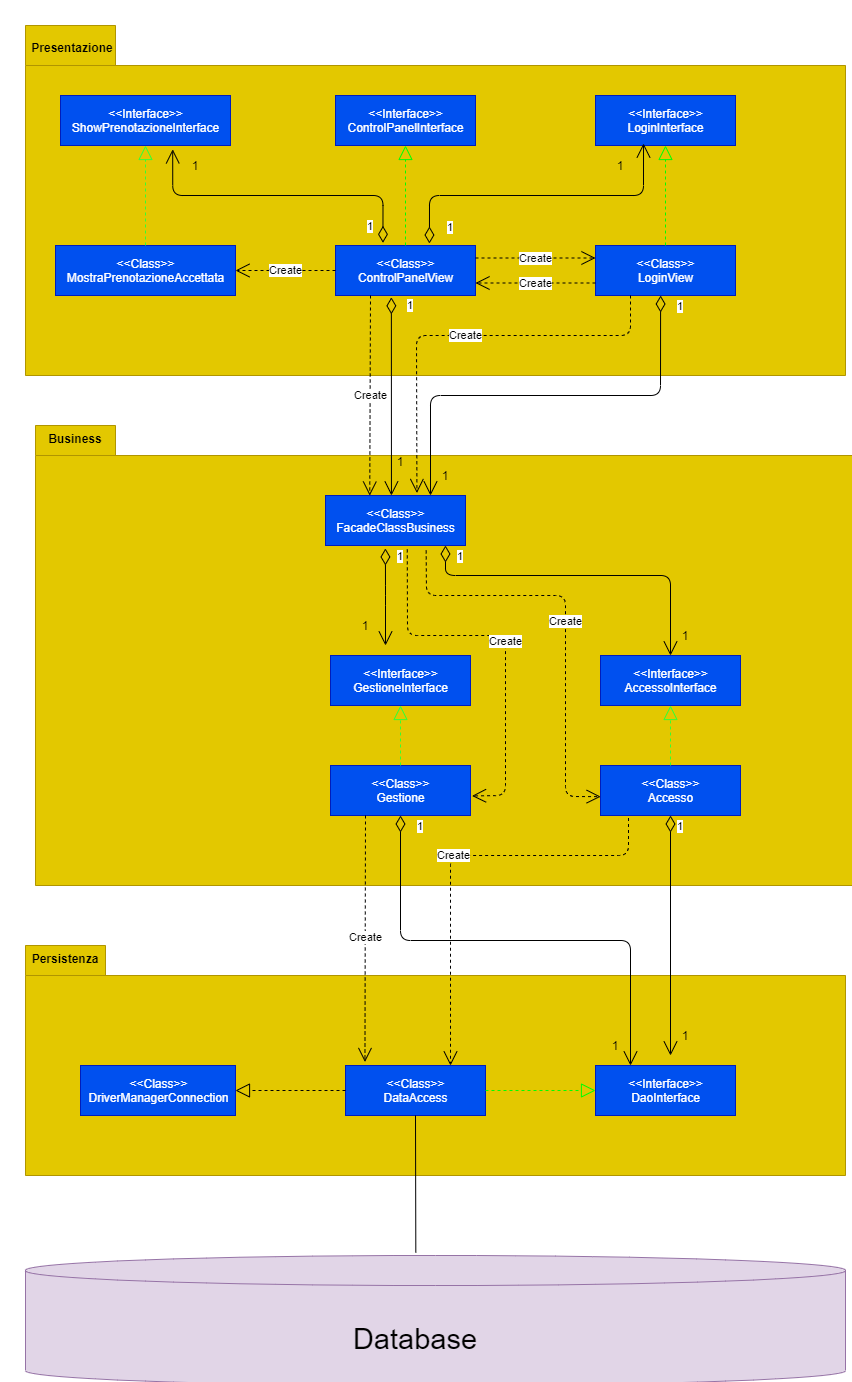

The diagram above was exported from draw.io. Its source (the exported page's mxGraphModel, read from the mxfile embedded in the PNG):
<mxGraphModel dx="2143" dy="1605" grid="1" gridSize="10" guides="1" tooltips="1" connect="1" arrows="1" fold="1" page="1" pageScale="1" pageWidth="827" pageHeight="1169" math="0" shadow="0">
  <root>
    <mxCell id="0" />
    <mxCell id="1" parent="0" />
    <mxCell id="7lVUnlVMlCGdp75RqO4D-53" value="" style="shape=folder;fontStyle=1;spacingTop=10;tabWidth=90;tabHeight=40;tabPosition=left;html=1;fillColor=#e3c800;strokeColor=#B09500;fontColor=#ffffff;" parent="1" vertex="1">
      <mxGeometry x="200" y="220" width="820" height="350" as="geometry" />
    </mxCell>
    <mxCell id="7lVUnlVMlCGdp75RqO4D-54" value="Presentazione" style="text;align=center;fontStyle=1;verticalAlign=middle;spacingLeft=3;spacingRight=3;strokeColor=none;rotatable=0;points=[[0,0.5],[1,0.5]];portConstraint=eastwest;" parent="1" vertex="1">
      <mxGeometry x="217" y="229" width="60" height="26" as="geometry" />
    </mxCell>
    <mxCell id="7lVUnlVMlCGdp75RqO4D-51" value="" style="shape=folder;fontStyle=1;spacingTop=10;tabWidth=80;tabHeight=30;tabPosition=left;html=1;fillColor=#e3c800;strokeColor=#B09500;fontColor=#ffffff;" parent="1" vertex="1">
      <mxGeometry x="210" y="620" width="820" height="460" as="geometry" />
    </mxCell>
    <mxCell id="7lVUnlVMlCGdp75RqO4D-52" value="Business" style="text;align=center;fontStyle=1;verticalAlign=middle;spacingLeft=3;spacingRight=3;strokeColor=none;rotatable=0;points=[[0,0.5],[1,0.5]];portConstraint=eastwest;" parent="1" vertex="1">
      <mxGeometry x="210" y="620" width="80" height="26" as="geometry" />
    </mxCell>
    <mxCell id="7lVUnlVMlCGdp75RqO4D-49" value="" style="shape=folder;fontStyle=1;spacingTop=10;tabWidth=80;tabHeight=30;tabPosition=left;html=1;fillColor=#e3c800;strokeColor=#B09500;fontColor=#ffffff;" parent="1" vertex="1">
      <mxGeometry x="200" y="1140" width="820" height="230" as="geometry" />
    </mxCell>
    <mxCell id="7lVUnlVMlCGdp75RqO4D-50" value="Persistenza" style="text;align=center;fontStyle=1;verticalAlign=middle;spacingLeft=3;spacingRight=3;strokeColor=none;rotatable=0;points=[[0,0.5],[1,0.5]];portConstraint=eastwest;" parent="1" vertex="1">
      <mxGeometry x="200" y="1140" width="80" height="26" as="geometry" />
    </mxCell>
    <mxCell id="7lVUnlVMlCGdp75RqO4D-1" value="&amp;lt;&amp;lt;Class&amp;gt;&amp;gt;&lt;br&gt;ControlPanelView" style="html=1;fillColor=#0050ef;strokeColor=#001DBC;fontColor=#ffffff;" parent="1" vertex="1">
      <mxGeometry x="510" y="440" width="140" height="50" as="geometry" />
    </mxCell>
    <mxCell id="7lVUnlVMlCGdp75RqO4D-2" value="&amp;lt;&amp;lt;Interface&amp;gt;&amp;gt;&lt;br&gt;ControlPanelInterface" style="html=1;fillColor=#0050ef;strokeColor=#001DBC;fontColor=#ffffff;" parent="1" vertex="1">
      <mxGeometry x="510" y="290" width="140" height="50" as="geometry" />
    </mxCell>
    <mxCell id="7lVUnlVMlCGdp75RqO4D-3" value="&amp;lt;&amp;lt;Class&amp;gt;&amp;gt;&lt;br&gt;MostraPrenotazioneAccettata" style="html=1;fillColor=#0050ef;strokeColor=#001DBC;fontColor=#ffffff;" parent="1" vertex="1">
      <mxGeometry x="230" y="440" width="180" height="50" as="geometry" />
    </mxCell>
    <mxCell id="7lVUnlVMlCGdp75RqO4D-4" value="&amp;lt;&amp;lt;Interface&amp;gt;&amp;gt;&lt;br&gt;ShowPrenotazioneInterface" style="html=1;fillColor=#0050ef;strokeColor=#001DBC;fontColor=#ffffff;" parent="1" vertex="1">
      <mxGeometry x="235" y="290" width="170" height="50" as="geometry" />
    </mxCell>
    <mxCell id="7lVUnlVMlCGdp75RqO4D-5" value="&amp;lt;&amp;lt;Class&amp;gt;&amp;gt;&lt;br&gt;LoginView" style="html=1;fillColor=#0050ef;strokeColor=#001DBC;fontColor=#ffffff;" parent="1" vertex="1">
      <mxGeometry x="770" y="440" width="140" height="50" as="geometry" />
    </mxCell>
    <mxCell id="7lVUnlVMlCGdp75RqO4D-6" value="&amp;lt;&amp;lt;Interface&amp;gt;&amp;gt;&lt;br&gt;LoginInterface" style="html=1;fillColor=#0050ef;strokeColor=#001DBC;fontColor=#ffffff;" parent="1" vertex="1">
      <mxGeometry x="770" y="290" width="140" height="50" as="geometry" />
    </mxCell>
    <mxCell id="7lVUnlVMlCGdp75RqO4D-7" value="" style="endArrow=block;dashed=1;endFill=0;endSize=12;html=1;exitX=0.5;exitY=0;exitDx=0;exitDy=0;entryX=0.5;entryY=1;entryDx=0;entryDy=0;strokeColor=#00FF00;" parent="1" source="7lVUnlVMlCGdp75RqO4D-1" target="7lVUnlVMlCGdp75RqO4D-2" edge="1">
      <mxGeometry width="160" relative="1" as="geometry">
        <mxPoint x="480" y="430" as="sourcePoint" />
        <mxPoint x="640" y="430" as="targetPoint" />
      </mxGeometry>
    </mxCell>
    <mxCell id="7lVUnlVMlCGdp75RqO4D-8" value="" style="endArrow=block;dashed=1;endFill=0;endSize=12;html=1;exitX=0.5;exitY=0;exitDx=0;exitDy=0;entryX=0.5;entryY=1;entryDx=0;entryDy=0;strokeColor=#33FF33;" parent="1" source="7lVUnlVMlCGdp75RqO4D-3" target="7lVUnlVMlCGdp75RqO4D-4" edge="1">
      <mxGeometry width="160" relative="1" as="geometry">
        <mxPoint x="480" y="430" as="sourcePoint" />
        <mxPoint x="640" y="430" as="targetPoint" />
      </mxGeometry>
    </mxCell>
    <mxCell id="7lVUnlVMlCGdp75RqO4D-9" value="" style="endArrow=block;dashed=1;endFill=0;endSize=12;html=1;exitX=0.5;exitY=0;exitDx=0;exitDy=0;entryX=0.5;entryY=1;entryDx=0;entryDy=0;strokeColor=#00FF00;" parent="1" source="7lVUnlVMlCGdp75RqO4D-5" target="7lVUnlVMlCGdp75RqO4D-6" edge="1">
      <mxGeometry width="160" relative="1" as="geometry">
        <mxPoint x="480" y="430" as="sourcePoint" />
        <mxPoint x="640" y="430" as="targetPoint" />
      </mxGeometry>
    </mxCell>
    <mxCell id="7lVUnlVMlCGdp75RqO4D-10" value="1" style="endArrow=open;html=1;endSize=12;startArrow=diamondThin;startSize=14;startFill=0;edgeStyle=orthogonalEdgeStyle;align=left;verticalAlign=bottom;exitX=0.671;exitY=-0.04;exitDx=0;exitDy=0;exitPerimeter=0;entryX=0.343;entryY=0.96;entryDx=0;entryDy=0;entryPerimeter=0;" parent="1" source="7lVUnlVMlCGdp75RqO4D-1" target="7lVUnlVMlCGdp75RqO4D-6" edge="1">
      <mxGeometry x="-0.9492" y="-16" relative="1" as="geometry">
        <mxPoint x="490" y="580" as="sourcePoint" />
        <mxPoint x="650" y="580" as="targetPoint" />
        <Array as="points">
          <mxPoint x="604" y="390" />
          <mxPoint x="818" y="390" />
        </Array>
        <mxPoint as="offset" />
      </mxGeometry>
    </mxCell>
    <mxCell id="7lVUnlVMlCGdp75RqO4D-11" value="Create" style="endArrow=open;endSize=12;dashed=1;html=1;exitX=1;exitY=0.25;exitDx=0;exitDy=0;entryX=0;entryY=0.25;entryDx=0;entryDy=0;" parent="1" source="7lVUnlVMlCGdp75RqO4D-1" target="7lVUnlVMlCGdp75RqO4D-5" edge="1">
      <mxGeometry width="160" relative="1" as="geometry">
        <mxPoint x="600" y="500" as="sourcePoint" />
        <mxPoint x="760" y="500" as="targetPoint" />
      </mxGeometry>
    </mxCell>
    <mxCell id="7lVUnlVMlCGdp75RqO4D-13" value="Create" style="endArrow=open;endSize=12;dashed=1;html=1;exitX=0;exitY=0.75;exitDx=0;exitDy=0;entryX=1;entryY=0.75;entryDx=0;entryDy=0;" parent="1" source="7lVUnlVMlCGdp75RqO4D-5" target="7lVUnlVMlCGdp75RqO4D-1" edge="1">
      <mxGeometry width="160" relative="1" as="geometry">
        <mxPoint x="580" y="540" as="sourcePoint" />
        <mxPoint x="740" y="540" as="targetPoint" />
      </mxGeometry>
    </mxCell>
    <mxCell id="7lVUnlVMlCGdp75RqO4D-14" value="Create" style="endArrow=open;endSize=12;dashed=1;html=1;exitX=0;exitY=0.5;exitDx=0;exitDy=0;entryX=1;entryY=0.5;entryDx=0;entryDy=0;" parent="1" source="7lVUnlVMlCGdp75RqO4D-1" target="7lVUnlVMlCGdp75RqO4D-3" edge="1">
      <mxGeometry width="160" relative="1" as="geometry">
        <mxPoint x="350" y="380" as="sourcePoint" />
        <mxPoint x="510" y="380" as="targetPoint" />
        <Array as="points">
          <mxPoint x="460" y="465" />
        </Array>
      </mxGeometry>
    </mxCell>
    <mxCell id="7lVUnlVMlCGdp75RqO4D-15" value="1" style="endArrow=open;html=1;endSize=12;startArrow=diamondThin;startSize=14;startFill=0;edgeStyle=orthogonalEdgeStyle;align=left;verticalAlign=bottom;exitX=0.339;exitY=-0.054;exitDx=0;exitDy=0;exitPerimeter=0;entryX=0.66;entryY=1.077;entryDx=0;entryDy=0;entryPerimeter=0;" parent="1" source="7lVUnlVMlCGdp75RqO4D-1" target="7lVUnlVMlCGdp75RqO4D-4" edge="1">
      <mxGeometry x="-0.952" y="17" relative="1" as="geometry">
        <mxPoint x="350" y="380" as="sourcePoint" />
        <mxPoint x="510" y="380" as="targetPoint" />
        <Array as="points">
          <mxPoint x="557" y="390" />
          <mxPoint x="347" y="390" />
        </Array>
        <mxPoint as="offset" />
      </mxGeometry>
    </mxCell>
    <mxCell id="7lVUnlVMlCGdp75RqO4D-16" value="&amp;lt;&amp;lt;Class&amp;gt;&amp;gt;&lt;br&gt;FacadeClassBusiness" style="html=1;fillColor=#0050ef;strokeColor=#001DBC;fontColor=#ffffff;" parent="1" vertex="1">
      <mxGeometry x="500" y="690" width="140" height="50" as="geometry" />
    </mxCell>
    <mxCell id="7lVUnlVMlCGdp75RqO4D-17" value="Create" style="endArrow=open;endSize=12;dashed=1;html=1;exitX=0.25;exitY=1;exitDx=0;exitDy=0;entryX=0.316;entryY=0.002;entryDx=0;entryDy=0;entryPerimeter=0;" parent="1" source="7lVUnlVMlCGdp75RqO4D-1" target="7lVUnlVMlCGdp75RqO4D-16" edge="1">
      <mxGeometry width="160" relative="1" as="geometry">
        <mxPoint x="500" y="590" as="sourcePoint" />
        <mxPoint x="660" y="590" as="targetPoint" />
      </mxGeometry>
    </mxCell>
    <mxCell id="7lVUnlVMlCGdp75RqO4D-19" value="1" style="endArrow=open;html=1;endSize=12;startArrow=diamondThin;startSize=14;startFill=0;edgeStyle=orthogonalEdgeStyle;align=left;verticalAlign=bottom;strokeColor=#000000;exitX=0.399;exitY=1.037;exitDx=0;exitDy=0;exitPerimeter=0;entryX=0.471;entryY=0;entryDx=0;entryDy=0;entryPerimeter=0;" parent="1" source="7lVUnlVMlCGdp75RqO4D-1" target="7lVUnlVMlCGdp75RqO4D-16" edge="1">
      <mxGeometry x="-0.8167" y="14" relative="1" as="geometry">
        <mxPoint x="490" y="590" as="sourcePoint" />
        <mxPoint x="650" y="590" as="targetPoint" />
        <Array as="points" />
        <mxPoint as="offset" />
      </mxGeometry>
    </mxCell>
    <mxCell id="7lVUnlVMlCGdp75RqO4D-20" value="Create" style="endArrow=open;endSize=12;dashed=1;html=1;strokeColor=#000000;exitX=0.25;exitY=1;exitDx=0;exitDy=0;entryX=0.653;entryY=-0.05;entryDx=0;entryDy=0;entryPerimeter=0;" parent="1" source="7lVUnlVMlCGdp75RqO4D-5" target="7lVUnlVMlCGdp75RqO4D-16" edge="1">
      <mxGeometry width="160" relative="1" as="geometry">
        <mxPoint x="450" y="510" as="sourcePoint" />
        <mxPoint x="610" y="510" as="targetPoint" />
        <Array as="points">
          <mxPoint x="805" y="530" />
          <mxPoint x="591" y="530" />
        </Array>
      </mxGeometry>
    </mxCell>
    <mxCell id="7lVUnlVMlCGdp75RqO4D-21" value="1" style="endArrow=open;html=1;endSize=12;startArrow=diamondThin;startSize=14;startFill=0;edgeStyle=orthogonalEdgeStyle;align=left;verticalAlign=bottom;strokeColor=#000000;exitX=0.465;exitY=1;exitDx=0;exitDy=0;exitPerimeter=0;entryX=0.75;entryY=0;entryDx=0;entryDy=0;" parent="1" source="7lVUnlVMlCGdp75RqO4D-5" target="7lVUnlVMlCGdp75RqO4D-16" edge="1">
      <mxGeometry x="-0.907" y="15" relative="1" as="geometry">
        <mxPoint x="660" y="630" as="sourcePoint" />
        <mxPoint x="820" y="630" as="targetPoint" />
        <mxPoint as="offset" />
      </mxGeometry>
    </mxCell>
    <mxCell id="7lVUnlVMlCGdp75RqO4D-23" value="&amp;lt;&amp;lt;Class&amp;gt;&amp;gt;&lt;br&gt;Gestione" style="html=1;fillColor=#0050ef;strokeColor=#001DBC;fontColor=#ffffff;" parent="1" vertex="1">
      <mxGeometry x="505" y="960" width="140" height="50" as="geometry" />
    </mxCell>
    <mxCell id="7lVUnlVMlCGdp75RqO4D-24" value="&amp;lt;&amp;lt;Class&amp;gt;&amp;gt;&lt;br&gt;Accesso" style="html=1;fillColor=#0050ef;strokeColor=#001DBC;fontColor=#ffffff;" parent="1" vertex="1">
      <mxGeometry x="775" y="960" width="140" height="50" as="geometry" />
    </mxCell>
    <mxCell id="7lVUnlVMlCGdp75RqO4D-26" value="&amp;lt;&amp;lt;Interface&amp;gt;&amp;gt;&lt;br&gt;GestioneInterface" style="html=1;fillColor=#0050ef;strokeColor=#001DBC;fontColor=#ffffff;" parent="1" vertex="1">
      <mxGeometry x="505" y="850" width="140" height="50" as="geometry" />
    </mxCell>
    <mxCell id="7lVUnlVMlCGdp75RqO4D-27" value="&amp;lt;&amp;lt;Interface&amp;gt;&amp;gt;&lt;br&gt;AccessoInterface" style="html=1;fillColor=#0050ef;strokeColor=#001DBC;fontColor=#ffffff;" parent="1" vertex="1">
      <mxGeometry x="775" y="850" width="140" height="50" as="geometry" />
    </mxCell>
    <mxCell id="7lVUnlVMlCGdp75RqO4D-29" value="" style="endArrow=block;dashed=1;endFill=0;endSize=12;html=1;exitX=0.5;exitY=0;exitDx=0;exitDy=0;strokeColor=#33FF33;" parent="1" source="7lVUnlVMlCGdp75RqO4D-23" edge="1">
      <mxGeometry width="160" relative="1" as="geometry">
        <mxPoint x="410" y="860" as="sourcePoint" />
        <mxPoint x="575" y="900" as="targetPoint" />
      </mxGeometry>
    </mxCell>
    <mxCell id="7lVUnlVMlCGdp75RqO4D-30" value="" style="endArrow=block;dashed=1;endFill=0;endSize=12;html=1;exitX=0.5;exitY=0;exitDx=0;exitDy=0;entryX=0.5;entryY=1;entryDx=0;entryDy=0;strokeColor=#33FF33;" parent="1" source="7lVUnlVMlCGdp75RqO4D-24" target="7lVUnlVMlCGdp75RqO4D-27" edge="1">
      <mxGeometry width="160" relative="1" as="geometry">
        <mxPoint x="410" y="860" as="sourcePoint" />
        <mxPoint x="570" y="860" as="targetPoint" />
      </mxGeometry>
    </mxCell>
    <mxCell id="7lVUnlVMlCGdp75RqO4D-33" value="1" style="endArrow=open;html=1;endSize=12;startArrow=diamondThin;startSize=14;startFill=0;edgeStyle=orthogonalEdgeStyle;align=left;verticalAlign=bottom;strokeColor=#000000;exitX=0.428;exitY=1.059;exitDx=0;exitDy=0;exitPerimeter=0;" parent="1" source="7lVUnlVMlCGdp75RqO4D-16" edge="1">
      <mxGeometry x="-0.6492" y="10" relative="1" as="geometry">
        <mxPoint x="560" y="750" as="sourcePoint" />
        <mxPoint x="560" y="840" as="targetPoint" />
        <mxPoint as="offset" />
      </mxGeometry>
    </mxCell>
    <mxCell id="7lVUnlVMlCGdp75RqO4D-34" value="1" style="endArrow=open;html=1;endSize=12;startArrow=diamondThin;startSize=14;startFill=0;edgeStyle=orthogonalEdgeStyle;align=left;verticalAlign=bottom;strokeColor=#000000;entryX=0.5;entryY=0;entryDx=0;entryDy=0;exitX=0.857;exitY=1;exitDx=0;exitDy=0;exitPerimeter=0;" parent="1" source="7lVUnlVMlCGdp75RqO4D-16" target="7lVUnlVMlCGdp75RqO4D-27" edge="1">
      <mxGeometry x="-0.7612" y="10" relative="1" as="geometry">
        <mxPoint x="620" y="750" as="sourcePoint" />
        <mxPoint x="680" y="900" as="targetPoint" />
        <Array as="points">
          <mxPoint x="620" y="770" />
          <mxPoint x="845" y="770" />
        </Array>
        <mxPoint as="offset" />
      </mxGeometry>
    </mxCell>
    <mxCell id="7lVUnlVMlCGdp75RqO4D-36" value="Create" style="endArrow=open;endSize=12;dashed=1;html=1;strokeColor=#000000;exitX=0.584;exitY=1.078;exitDx=0;exitDy=0;exitPerimeter=0;entryX=1.011;entryY=0.609;entryDx=0;entryDy=0;entryPerimeter=0;" parent="1" source="7lVUnlVMlCGdp75RqO4D-16" target="7lVUnlVMlCGdp75RqO4D-23" edge="1">
      <mxGeometry width="160" relative="1" as="geometry">
        <mxPoint x="530" y="800" as="sourcePoint" />
        <mxPoint x="690" y="800" as="targetPoint" />
        <Array as="points">
          <mxPoint x="582" y="830" />
          <mxPoint x="680" y="830" />
          <mxPoint x="680" y="990" />
        </Array>
      </mxGeometry>
    </mxCell>
    <mxCell id="7lVUnlVMlCGdp75RqO4D-38" value="Create" style="endArrow=open;endSize=12;dashed=1;html=1;strokeColor=#000000;exitX=0.719;exitY=1.099;exitDx=0;exitDy=0;exitPerimeter=0;entryX=0.001;entryY=0.623;entryDx=0;entryDy=0;entryPerimeter=0;" parent="1" source="7lVUnlVMlCGdp75RqO4D-16" target="7lVUnlVMlCGdp75RqO4D-24" edge="1">
      <mxGeometry width="160" relative="1" as="geometry">
        <mxPoint x="530" y="800" as="sourcePoint" />
        <mxPoint x="690" y="800" as="targetPoint" />
        <Array as="points">
          <mxPoint x="601" y="790" />
          <mxPoint x="740" y="790" />
          <mxPoint x="740" y="991" />
        </Array>
      </mxGeometry>
    </mxCell>
    <mxCell id="7lVUnlVMlCGdp75RqO4D-39" value="&amp;lt;&amp;lt;Class&amp;gt;&amp;gt;&lt;br&gt;DataAccess" style="html=1;fillColor=#0050ef;strokeColor=#001DBC;fontColor=#ffffff;" parent="1" vertex="1">
      <mxGeometry x="520" y="1260" width="140" height="50" as="geometry" />
    </mxCell>
    <mxCell id="7lVUnlVMlCGdp75RqO4D-40" value="&amp;lt;&amp;lt;Interface&amp;gt;&amp;gt;&lt;br&gt;DaoInterface" style="html=1;fillColor=#0050ef;strokeColor=#001DBC;fontColor=#ffffff;" parent="1" vertex="1">
      <mxGeometry x="770" y="1260" width="140" height="50" as="geometry" />
    </mxCell>
    <mxCell id="7lVUnlVMlCGdp75RqO4D-41" value="&amp;lt;&amp;lt;Class&amp;gt;&amp;gt;&lt;br&gt;DriverManagerConnection" style="html=1;fillColor=#0050ef;strokeColor=#001DBC;fontColor=#ffffff;" parent="1" vertex="1">
      <mxGeometry x="255" y="1260" width="155" height="50" as="geometry" />
    </mxCell>
    <mxCell id="7lVUnlVMlCGdp75RqO4D-42" value="" style="endArrow=block;dashed=1;endFill=0;endSize=12;html=1;exitX=1;exitY=0.5;exitDx=0;exitDy=0;strokeColor=#00FF00;" parent="1" source="7lVUnlVMlCGdp75RqO4D-39" target="7lVUnlVMlCGdp75RqO4D-40" edge="1">
      <mxGeometry width="160" relative="1" as="geometry">
        <mxPoint x="590" y="1220" as="sourcePoint" />
        <mxPoint x="750" y="1220" as="targetPoint" />
      </mxGeometry>
    </mxCell>
    <mxCell id="7lVUnlVMlCGdp75RqO4D-43" value="Create" style="endArrow=open;endSize=12;dashed=1;html=1;strokeColor=#000000;exitX=0.25;exitY=1;exitDx=0;exitDy=0;entryX=0.139;entryY=-0.07;entryDx=0;entryDy=0;entryPerimeter=0;" parent="1" source="7lVUnlVMlCGdp75RqO4D-23" target="7lVUnlVMlCGdp75RqO4D-39" edge="1">
      <mxGeometry width="160" relative="1" as="geometry">
        <mxPoint x="500" y="1110" as="sourcePoint" />
        <mxPoint x="660" y="1110" as="targetPoint" />
      </mxGeometry>
    </mxCell>
    <mxCell id="7lVUnlVMlCGdp75RqO4D-44" value="Create" style="endArrow=open;endSize=12;dashed=1;html=1;strokeColor=#000000;exitX=0.2;exitY=1.05;exitDx=0;exitDy=0;exitPerimeter=0;entryX=0.75;entryY=0;entryDx=0;entryDy=0;" parent="1" source="7lVUnlVMlCGdp75RqO4D-24" target="7lVUnlVMlCGdp75RqO4D-39" edge="1">
      <mxGeometry width="160" relative="1" as="geometry">
        <mxPoint x="500" y="1110" as="sourcePoint" />
        <mxPoint x="660" y="1110" as="targetPoint" />
        <Array as="points">
          <mxPoint x="803" y="1050" />
          <mxPoint x="625" y="1050" />
        </Array>
      </mxGeometry>
    </mxCell>
    <mxCell id="7lVUnlVMlCGdp75RqO4D-45" value="1" style="endArrow=open;html=1;endSize=12;startArrow=diamondThin;startSize=14;startFill=0;edgeStyle=orthogonalEdgeStyle;align=left;verticalAlign=bottom;strokeColor=#000000;exitX=0.5;exitY=1;exitDx=0;exitDy=0;" parent="1" source="7lVUnlVMlCGdp75RqO4D-24" edge="1">
      <mxGeometry x="-0.8333" y="5" relative="1" as="geometry">
        <mxPoint x="520" y="1120" as="sourcePoint" />
        <mxPoint x="845" y="1250" as="targetPoint" />
        <mxPoint as="offset" />
      </mxGeometry>
    </mxCell>
    <mxCell id="7lVUnlVMlCGdp75RqO4D-46" value="1" style="endArrow=open;html=1;endSize=12;startArrow=diamondThin;startSize=14;startFill=0;edgeStyle=orthogonalEdgeStyle;align=left;verticalAlign=bottom;strokeColor=#000000;exitX=0.5;exitY=1;exitDx=0;exitDy=0;entryX=0.25;entryY=0;entryDx=0;entryDy=0;" parent="1" source="7lVUnlVMlCGdp75RqO4D-23" target="7lVUnlVMlCGdp75RqO4D-40" edge="1">
      <mxGeometry x="-0.9167" y="15" relative="1" as="geometry">
        <mxPoint x="520" y="1120" as="sourcePoint" />
        <mxPoint x="680" y="1120" as="targetPoint" />
        <mxPoint as="offset" />
      </mxGeometry>
    </mxCell>
    <mxCell id="7lVUnlVMlCGdp75RqO4D-47" value="" style="endArrow=block;dashed=1;endFill=0;endSize=12;html=1;strokeColor=#000000;exitX=0;exitY=0.5;exitDx=0;exitDy=0;entryX=1;entryY=0.5;entryDx=0;entryDy=0;" parent="1" source="7lVUnlVMlCGdp75RqO4D-39" target="7lVUnlVMlCGdp75RqO4D-41" edge="1">
      <mxGeometry width="160" relative="1" as="geometry">
        <mxPoint x="440" y="1170" as="sourcePoint" />
        <mxPoint x="600" y="1170" as="targetPoint" />
      </mxGeometry>
    </mxCell>
    <mxCell id="7lVUnlVMlCGdp75RqO4D-55" value="" style="shape=cylinder3;whiteSpace=wrap;html=1;boundedLbl=1;backgroundOutline=1;size=15;fillColor=#e1d5e7;strokeColor=#9673a6;" parent="1" vertex="1">
      <mxGeometry x="200" y="1450" width="820" height="130" as="geometry" />
    </mxCell>
    <mxCell id="7lVUnlVMlCGdp75RqO4D-56" value="&lt;font style=&quot;font-size: 29px&quot;&gt;Database&lt;/font&gt;" style="text;html=1;strokeColor=none;fillColor=none;align=center;verticalAlign=middle;whiteSpace=wrap;rounded=0;" parent="1" vertex="1">
      <mxGeometry x="530" y="1510" width="120" height="46" as="geometry" />
    </mxCell>
    <mxCell id="7lVUnlVMlCGdp75RqO4D-57" value="" style="endArrow=none;html=1;entryX=0.5;entryY=1;entryDx=0;entryDy=0;exitX=0.476;exitY=-0.023;exitDx=0;exitDy=0;exitPerimeter=0;" parent="1" source="7lVUnlVMlCGdp75RqO4D-55" target="7lVUnlVMlCGdp75RqO4D-39" edge="1">
      <mxGeometry width="50" height="50" relative="1" as="geometry">
        <mxPoint x="550" y="1300" as="sourcePoint" />
        <mxPoint x="600" y="1250" as="targetPoint" />
      </mxGeometry>
    </mxCell>
    <mxCell id="7lVUnlVMlCGdp75RqO4D-60" value="1" style="text;html=1;strokeColor=none;fillColor=none;align=center;verticalAlign=middle;whiteSpace=wrap;rounded=0;" parent="1" vertex="1">
      <mxGeometry x="520" y="810" width="40" height="20" as="geometry" />
    </mxCell>
    <mxCell id="7lVUnlVMlCGdp75RqO4D-61" value="1" style="text;html=1;strokeColor=none;fillColor=none;align=center;verticalAlign=middle;whiteSpace=wrap;rounded=0;" parent="1" vertex="1">
      <mxGeometry x="840" y="820" width="40" height="20" as="geometry" />
    </mxCell>
    <mxCell id="7lVUnlVMlCGdp75RqO4D-62" value="1" style="text;html=1;strokeColor=none;fillColor=none;align=center;verticalAlign=middle;whiteSpace=wrap;rounded=0;" parent="1" vertex="1">
      <mxGeometry x="770" y="1230" width="40" height="20" as="geometry" />
    </mxCell>
    <mxCell id="7lVUnlVMlCGdp75RqO4D-63" value="1" style="text;html=1;strokeColor=none;fillColor=none;align=center;verticalAlign=middle;whiteSpace=wrap;rounded=0;" parent="1" vertex="1">
      <mxGeometry x="840" y="1220" width="40" height="20" as="geometry" />
    </mxCell>
    <mxCell id="7lVUnlVMlCGdp75RqO4D-64" value="1" style="text;html=1;strokeColor=none;fillColor=none;align=center;verticalAlign=middle;whiteSpace=wrap;rounded=0;" parent="1" vertex="1">
      <mxGeometry x="350" y="350" width="40" height="20" as="geometry" />
    </mxCell>
    <mxCell id="7lVUnlVMlCGdp75RqO4D-65" value="1" style="text;html=1;strokeColor=none;fillColor=none;align=center;verticalAlign=middle;whiteSpace=wrap;rounded=0;" parent="1" vertex="1">
      <mxGeometry x="775" y="350" width="40" height="20" as="geometry" />
    </mxCell>
    <mxCell id="7lVUnlVMlCGdp75RqO4D-66" value="1" style="text;html=1;strokeColor=none;fillColor=none;align=center;verticalAlign=middle;whiteSpace=wrap;rounded=0;" parent="1" vertex="1">
      <mxGeometry x="600" y="660" width="40" height="20" as="geometry" />
    </mxCell>
    <mxCell id="7lVUnlVMlCGdp75RqO4D-67" value="1" style="text;html=1;strokeColor=none;fillColor=none;align=center;verticalAlign=middle;whiteSpace=wrap;rounded=0;" parent="1" vertex="1">
      <mxGeometry x="555" y="646" width="40" height="20" as="geometry" />
    </mxCell>
  </root>
</mxGraphModel>